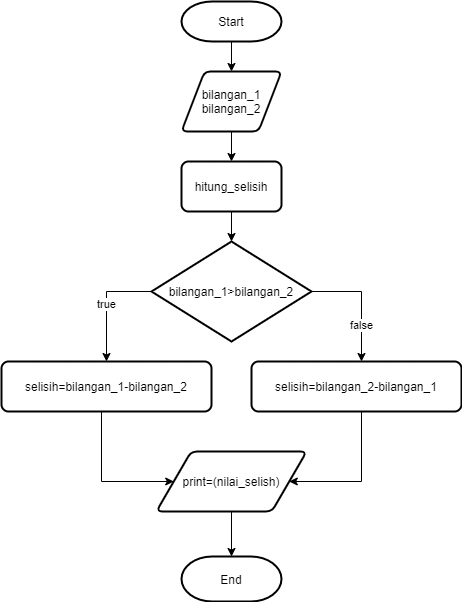

The diagram above was exported from draw.io. Its source (the exported page's mxGraphModel, read from the mxfile embedded in the PNG):
<mxGraphModel dx="1263" dy="465" grid="1" gridSize="10" guides="1" tooltips="1" connect="1" arrows="1" fold="1" page="1" pageScale="1" pageWidth="827" pageHeight="1169" math="0" shadow="0">
  <root>
    <mxCell id="0" />
    <mxCell id="1" parent="0" />
    <mxCell id="LPzOrCG_3Ah-0wvYj-bp-7" style="edgeStyle=orthogonalEdgeStyle;rounded=0;orthogonalLoop=1;jettySize=auto;html=1;exitX=0.5;exitY=1;exitDx=0;exitDy=0;exitPerimeter=0;entryX=0.5;entryY=0;entryDx=0;entryDy=0;" parent="1" source="LPzOrCG_3Ah-0wvYj-bp-1" target="LPzOrCG_3Ah-0wvYj-bp-2" edge="1">
      <mxGeometry relative="1" as="geometry" />
    </mxCell>
    <mxCell id="LPzOrCG_3Ah-0wvYj-bp-1" value="Start" style="strokeWidth=2;html=1;shape=mxgraph.flowchart.terminator;whiteSpace=wrap;" parent="1" vertex="1">
      <mxGeometry x="130" y="30" width="100" height="40" as="geometry" />
    </mxCell>
    <mxCell id="LPzOrCG_3Ah-0wvYj-bp-8" style="edgeStyle=orthogonalEdgeStyle;rounded=0;orthogonalLoop=1;jettySize=auto;html=1;exitX=0.5;exitY=1;exitDx=0;exitDy=0;entryX=0.5;entryY=0;entryDx=0;entryDy=0;" parent="1" source="LPzOrCG_3Ah-0wvYj-bp-2" target="LPzOrCG_3Ah-0wvYj-bp-3" edge="1">
      <mxGeometry relative="1" as="geometry" />
    </mxCell>
    <mxCell id="LPzOrCG_3Ah-0wvYj-bp-2" value="bilangan_1&lt;br&gt;bilangan_2" style="shape=parallelogram;html=1;strokeWidth=2;perimeter=parallelogramPerimeter;whiteSpace=wrap;rounded=1;arcSize=12;size=0.23;" parent="1" vertex="1">
      <mxGeometry x="130" y="100" width="100" height="60" as="geometry" />
    </mxCell>
    <mxCell id="LPzOrCG_3Ah-0wvYj-bp-16" style="edgeStyle=orthogonalEdgeStyle;rounded=0;orthogonalLoop=1;jettySize=auto;html=1;exitX=0.5;exitY=1;exitDx=0;exitDy=0;entryX=0.5;entryY=0;entryDx=0;entryDy=0;entryPerimeter=0;" parent="1" source="LPzOrCG_3Ah-0wvYj-bp-3" target="LPzOrCG_3Ah-0wvYj-bp-4" edge="1">
      <mxGeometry relative="1" as="geometry" />
    </mxCell>
    <mxCell id="LPzOrCG_3Ah-0wvYj-bp-3" value="hitung_selisih" style="rounded=1;whiteSpace=wrap;html=1;absoluteArcSize=1;arcSize=14;strokeWidth=2;" parent="1" vertex="1">
      <mxGeometry x="130" y="190" width="100" height="50" as="geometry" />
    </mxCell>
    <mxCell id="LPzOrCG_3Ah-0wvYj-bp-4" value="bilangan_1&amp;gt;bilangan_2" style="strokeWidth=2;html=1;shape=mxgraph.flowchart.decision;whiteSpace=wrap;" parent="1" vertex="1">
      <mxGeometry x="100" y="270" width="160" height="100" as="geometry" />
    </mxCell>
    <mxCell id="LPzOrCG_3Ah-0wvYj-bp-11" style="edgeStyle=orthogonalEdgeStyle;rounded=0;orthogonalLoop=1;jettySize=auto;html=1;exitX=0.5;exitY=1;exitDx=0;exitDy=0;entryX=1;entryY=0.5;entryDx=0;entryDy=0;" parent="1" source="LPzOrCG_3Ah-0wvYj-bp-5" target="LPzOrCG_3Ah-0wvYj-bp-10" edge="1">
      <mxGeometry relative="1" as="geometry">
        <Array as="points">
          <mxPoint x="310" y="510" />
        </Array>
      </mxGeometry>
    </mxCell>
    <mxCell id="LPzOrCG_3Ah-0wvYj-bp-5" value="selisih=bilangan_2-bilangan_1" style="rounded=1;whiteSpace=wrap;html=1;absoluteArcSize=1;arcSize=14;strokeWidth=2;" parent="1" vertex="1">
      <mxGeometry x="200" y="390" width="210" height="50" as="geometry" />
    </mxCell>
    <mxCell id="LPzOrCG_3Ah-0wvYj-bp-12" style="edgeStyle=orthogonalEdgeStyle;rounded=0;orthogonalLoop=1;jettySize=auto;html=1;exitX=0.5;exitY=1;exitDx=0;exitDy=0;entryX=0;entryY=0.5;entryDx=0;entryDy=0;" parent="1" source="LPzOrCG_3Ah-0wvYj-bp-6" target="LPzOrCG_3Ah-0wvYj-bp-10" edge="1">
      <mxGeometry relative="1" as="geometry">
        <Array as="points">
          <mxPoint x="50" y="510" />
        </Array>
      </mxGeometry>
    </mxCell>
    <mxCell id="LPzOrCG_3Ah-0wvYj-bp-6" value="selisih=bilangan_1-bilangan_2" style="rounded=1;whiteSpace=wrap;html=1;absoluteArcSize=1;arcSize=14;strokeWidth=2;" parent="1" vertex="1">
      <mxGeometry x="-50" y="390" width="210" height="50" as="geometry" />
    </mxCell>
    <mxCell id="LPzOrCG_3Ah-0wvYj-bp-18" style="edgeStyle=orthogonalEdgeStyle;rounded=0;orthogonalLoop=1;jettySize=auto;html=1;exitX=0.5;exitY=1;exitDx=0;exitDy=0;entryX=0.5;entryY=0;entryDx=0;entryDy=0;entryPerimeter=0;" parent="1" source="LPzOrCG_3Ah-0wvYj-bp-10" target="LPzOrCG_3Ah-0wvYj-bp-17" edge="1">
      <mxGeometry relative="1" as="geometry" />
    </mxCell>
    <mxCell id="LPzOrCG_3Ah-0wvYj-bp-10" value="print=(nilai_selish)" style="shape=parallelogram;html=1;strokeWidth=2;perimeter=parallelogramPerimeter;whiteSpace=wrap;rounded=1;arcSize=12;size=0.23;" parent="1" vertex="1">
      <mxGeometry x="105" y="480" width="150" height="60" as="geometry" />
    </mxCell>
    <mxCell id="LPzOrCG_3Ah-0wvYj-bp-17" value="End" style="strokeWidth=2;html=1;shape=mxgraph.flowchart.terminator;whiteSpace=wrap;" parent="1" vertex="1">
      <mxGeometry x="130" y="585" width="100" height="45" as="geometry" />
    </mxCell>
    <mxCell id="LPzOrCG_3Ah-0wvYj-bp-15" value="true" style="edgeStyle=orthogonalEdgeStyle;rounded=0;orthogonalLoop=1;jettySize=auto;html=1;exitX=0;exitY=0.5;exitDx=0;exitDy=0;exitPerimeter=0;entryX=0.5;entryY=0;entryDx=0;entryDy=0;" parent="1" source="LPzOrCG_3Ah-0wvYj-bp-4" target="LPzOrCG_3Ah-0wvYj-bp-6" edge="1">
      <mxGeometry relative="1" as="geometry" />
    </mxCell>
    <mxCell id="LPzOrCG_3Ah-0wvYj-bp-14" value="false" style="edgeStyle=orthogonalEdgeStyle;rounded=0;orthogonalLoop=1;jettySize=auto;html=1;exitX=1;exitY=0.5;exitDx=0;exitDy=0;exitPerimeter=0;" parent="1" source="LPzOrCG_3Ah-0wvYj-bp-4" edge="1">
      <mxGeometry x="0.3939" relative="1" as="geometry">
        <mxPoint x="310" y="390" as="targetPoint" />
        <Array as="points">
          <mxPoint x="310" y="320" />
          <mxPoint x="310" y="390" />
        </Array>
        <mxPoint as="offset" />
      </mxGeometry>
    </mxCell>
  </root>
</mxGraphModel>